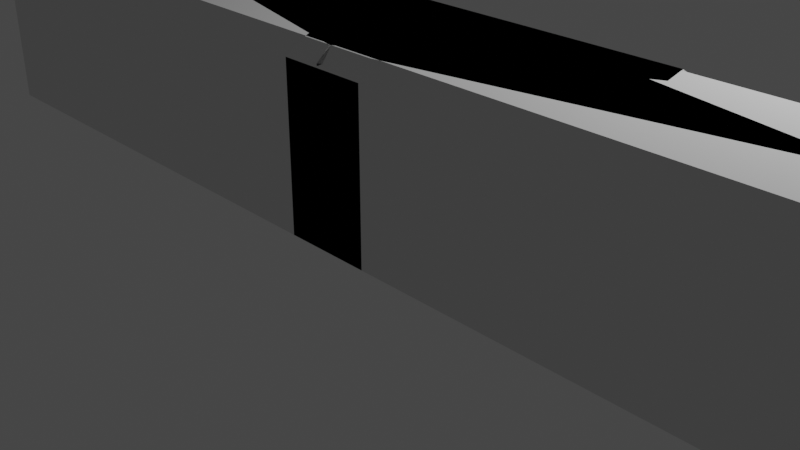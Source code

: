 # Source: table_elements.blend  (saved by Blender 2.91.10; exported with 4.5.12 LTS)
import bpy
from mathutils import Matrix  # noqa: F401  (used for matrix-valued properties, if any)

bpy.ops.wm.read_factory_settings(use_empty=True)
scene = bpy.context.scene
scene.name = 'Scene'

# ---- collections
col_collection = bpy.data.collections.new('Collection'); scene.collection.children.link(col_collection)

# ---- materials (node trees are filled in below, after node groups)
mat_material = bpy.data.materials.new('Material')
mat_material.alpha_threshold = 0.0
mat_material.use_transparent_shadow = False
mat_material.line_color = (0.0, 0.0, 0.0, 1.0)

# ---- material node trees
mat_material.use_nodes = True; mat_material.node_tree.nodes.clear()
_N = mat_material.node_tree.nodes; _L = mat_material.node_tree.links
n0 = _N.new('ShaderNodeOutputMaterial'); n0.name = 'Material Output'; n0.location = (300, 300)
n1 = _N.new('ShaderNodeBsdfPrincipled'); n1.name = 'Principled BSDF'; n1.location = (10, 300)
n1.distribution = 'GGX'
n1.subsurface_method = 'BURLEY'
n1.inputs[2].default_value = 0.4
n1.inputs[3].default_value = 1.45
n1.inputs[27].default_value = (0.0, 0.0, 0.0, 1.0)
n1.inputs[28].default_value = 1.0
_L.new(n1.outputs[0], n0.inputs[0])
n0.is_active_output = True

# ---- world
world_world = bpy.data.worlds.new('World'); scene.world = world_world
world_world.use_nodes = True; world_world.node_tree.nodes.clear()
_N = world_world.node_tree.nodes; _L = world_world.node_tree.links
n0 = _N.new('ShaderNodeOutputWorld'); n0.name = 'World Output'; n0.location = (300, 300)
n1 = _N.new('ShaderNodeBackground'); n1.name = 'Background'; n1.location = (10, 300)
n1.inputs[0].default_value = (0.05088, 0.05088, 0.05088, 1.0)
_L.new(n1.outputs[0], n0.inputs[0])
n0.is_active_output = True
world_world.color = (0.05088, 0.05088, 0.05088)
world_world.use_sun_shadow = False
world_world.sun_shadow_jitter_overblur = 0.0

# ---- cameras
cam_camera = bpy.data.cameras.new('Camera')
cam_camera.clip_end = 100.0
cam_camera.ortho_scale = 7.314

# ---- lights
light_light = bpy.data.lights.new('Light', 'POINT')
light_light.transmission_factor = 0.0
light_light.energy = 1000.0
light_light.shadow_soft_size = 0.1
light_light.shadow_maximum_resolution = 0.006
light_light.use_absolute_resolution = True

# ---- meshes
me_cube = bpy.data.meshes.new('Cube')
me_cube.from_pydata([(0.5537, 1.0, 0.0), (0.5537, -1.0, 0.0), (-0.4463, 1.0, 0.0), (-0.4463, -1.0, 0.0), (-1.046, 0.0, 0.0), (0.5378, 0.839, 2.0), (0.5537, 1.0, 1.839), (0.5378, -0.839, 2.0), (0.5537, -1.0, 1.839), (-0.3551, 0.839, 2.0), (-0.4463, 1.0, 1.839), (-0.3551, -0.839, 2.0), (-0.4463, -1.0, 1.839), (4.733, 0.0, 2.0), (-1.046, 0.0, 1.839), (-0.8585, 0.0, 2.0), (4.803, 0.1502, 0.0), (4.803, -0.1502, 0.0), (4.788, 0.0, 0.0), (4.803, -0.1502, 1.839), (4.803, 0.1502, 1.839), (4.802, 0.0, 1.986)], [], [(4, 14, 10, 2), (13, 15, 11, 7), (3, 12, 14, 4), (2, 0, 16, 18, 4), (1, 8, 12, 3), (5, 9, 15, 13), (2, 10, 6, 0), (17, 19, 8, 1), (5, 13, 21, 20, 6), (7, 11, 12, 8), (15, 9, 10, 14), (9, 5, 6, 10), (13, 7, 8, 19, 21), (11, 15, 14, 12), (4, 18, 17, 1, 3), (16, 17, 18), (19, 20, 21), (19, 17, 16, 20), (0, 6, 20, 16)])
_uv = me_cube.uv_layers.new(name='UVMap')
_uv.uv.foreach_set('vector', [0.375, 0.125, 0.6049, 0.125, 0.6049, 0.25, 0.375, 0.25, 0.6561, 0.625, 0.8679, 0.625, 0.8503, 0.7299, 0.6727, 0.7299, 0.375, 0.0, 0.6049, 0.0, 0.6049, 0.125, 0.375, 0.125, 0.125, 0.5, 0.375, 0.5, 0.375, 0.6062, 0.346, 0.625, 0.125, 0.625, 0.375, 0.75, 0.6049, 0.75, 0.6049, 1.0, 0.375, 1.0, 0.6727, 0.5201, 0.8503, 0.5201, 0.8679, 0.625, 0.6561, 0.625, 0.375, 0.25, 0.6049, 0.25, 0.6049, 0.5, 0.375, 0.5, 0.375, 0.6438, 0.6049, 0.6438, 0.6049, 0.75, 0.375, 0.75, 0.6727, 0.5201, 0.6561, 0.625, 0.6518, 0.625, 0.6049, 0.6062, 0.6049, 0.5, 0.625, 0.754, 0.625, 0.9772, 0.6049, 1.0, 0.6049, 0.75, 0.625, 0.1354, 0.625, 0.2402, 0.6049, 0.25, 0.6049, 0.125, 0.625, 0.2728, 0.625, 0.496, 0.6049, 0.5, 0.6049, 0.25, 0.6561, 0.625, 0.6727, 0.7299, 0.6049, 0.75, 0.6049, 0.6438, 0.6518, 0.625, 0.625, 0.009768, 0.625, 0.1146, 0.6049, 0.125, 0.6049, 0.0, 0.125, 0.625, 0.346, 0.625, 0.375, 0.6438, 0.375, 0.75, 0.125, 0.75, 0.375, 0.6062, 0.375, 0.6077, 0.346, 0.625, 0.6049, 0.6438, 0.6049, 0.6423, 0.6518, 0.625, 0.6049, 0.6438, 0.375, 0.6438, 0.375, 0.6062, 0.6049, 0.6062, 0.375, 0.5, 0.6049, 0.5, 0.6049, 0.6062, 0.375, 0.6062])
me_cube.materials.append(mat_material)
me_cube.use_remesh_preserve_volume = False
me_cube.use_remesh_preserve_attributes = False
me_cube.use_mirror_vertex_groups = False
me_cube.update()
me_cube_001 = bpy.data.meshes.new('Cube.001')
me_cube_001.from_pydata([(0.0, -1.0, -1.0), (-2.774, 0.4457, -1.0), (-2.639, 1.0, -1.0), (2.639, 1.0, -1.0), (2.774, 0.4457, -1.0), (-1.49e-08, -0.8471, 1.0), (0.0, -1.0, 0.8644), (-2.532, 0.8644, 1.0), (-2.639, 1.0, 0.8644), (-2.617, 0.5168, 1.0), (-2.774, 0.4457, 0.8644), (2.617, 0.5168, 1.0), (2.774, 0.4457, 0.8644), (2.532, 0.8644, 1.0), (2.639, 1.0, 0.8644)], [], [(12, 4, 3, 14), (8, 2, 1, 10), (11, 13, 7, 9, 5), (0, 6, 10, 1), (2, 8, 14, 3), (1, 2, 3, 4, 0), (9, 7, 8, 10), (13, 11, 12, 14), (5, 9, 10, 6), (7, 13, 14, 8), (6, 12, 11, 5), (4, 12, 6, 0)])
_uv = me_cube_001.uv_layers.new(name='UVMap')
_uv.uv.foreach_set('vector', [0.6081, 0.5693, 0.375, 0.5693, 0.375, 0.4609, 0.6081, 0.4609, 0.6081, 0.2891, 0.375, 0.2891, 0.375, 0.1807, 0.6081, 0.1807, 0.6346, 0.5604, 0.6591, 0.5169, 0.824, 0.5169, 0.805, 0.5604, 0.6346, 0.7309, 0.375, 0.0, 0.6081, 0.0, 0.6081, 0.1807, 0.375, 0.1807, 0.375, 0.2891, 0.6081, 0.2891, 0.6081, 0.4609, 0.375, 0.4609, 0.125, 0.5693, 0.1641, 0.5, 0.3359, 0.5, 0.3057, 0.5693, 0.125, 0.75, 0.805, 0.5604, 0.824, 0.5169, 0.8359, 0.5, 0.8057, 0.5693, 0.6591, 0.5169, 0.6346, 0.5604, 0.625, 0.5693, 0.6641, 0.5, 0.6346, 0.7309, 0.805, 0.5604, 0.8057, 0.5693, 0.625, 0.75, 0.824, 0.5169, 0.6591, 0.5169, 0.6641, 0.5, 0.8359, 0.5, 0.6081, 0.75, 0.6081, 0.5693, 0.6346, 0.5604, 0.6346, 0.7309, 0.375, 0.5693, 0.6081, 0.5693, 0.6081, 0.75, 0.375, 0.75])
me_cube_001.use_remesh_fix_poles = True
me_cube_001.use_remesh_preserve_attributes = False
me_cube_001.use_mirror_vertex_groups = False
me_cube_001.update()
me_cube_002 = bpy.data.meshes.new('Cube.002')
me_cube_002.from_pydata([(0.0, -1.0, -1.0), (-5.774, 0.4457, -1.0), (-5.639, 1.0, -1.0), (2.639, 1.0, -1.0), (2.774, 0.4457, -1.0), (-1.49e-08, -0.8471, 1.0), (0.0, -1.0, 0.8644), (-5.532, 0.8644, 1.0), (-5.639, 1.0, 0.8644), (-5.617, 0.5168, 1.0), (-5.774, 0.4457, 0.8644), (2.617, 0.5168, 1.0), (2.774, 0.4457, 0.8644), (2.532, 0.8644, 1.0), (2.639, 1.0, 0.8644)], [], [(12, 4, 3, 14), (8, 2, 1, 10), (11, 13, 7, 9, 5), (0, 6, 10, 1), (2, 8, 14, 3), (1, 2, 3, 4, 0), (9, 7, 8, 10), (13, 11, 12, 14), (5, 9, 10, 6), (7, 13, 14, 8), (6, 12, 11, 5), (4, 12, 6, 0)])
_uv = me_cube_002.uv_layers.new(name='UVMap')
_uv.uv.foreach_set('vector', [0.6081, 0.5693, 0.375, 0.5693, 0.375, 0.4609, 0.6081, 0.4609, 0.6081, 0.2891, 0.375, 0.2891, 0.375, 0.1807, 0.6081, 0.1807, 0.6346, 0.5604, 0.6591, 0.5169, 0.824, 0.5169, 0.805, 0.5604, 0.6346, 0.7309, 0.375, 0.0, 0.6081, 0.0, 0.6081, 0.1807, 0.375, 0.1807, 0.375, 0.2891, 0.6081, 0.2891, 0.6081, 0.4609, 0.375, 0.4609, 0.125, 0.5693, 0.1641, 0.5, 0.3359, 0.5, 0.3057, 0.5693, 0.125, 0.75, 0.805, 0.5604, 0.824, 0.5169, 0.8359, 0.5, 0.8057, 0.5693, 0.6591, 0.5169, 0.6346, 0.5604, 0.625, 0.5693, 0.6641, 0.5, 0.6346, 0.7309, 0.805, 0.5604, 0.8057, 0.5693, 0.625, 0.75, 0.824, 0.5169, 0.6591, 0.5169, 0.6641, 0.5, 0.8359, 0.5, 0.6081, 0.75, 0.6081, 0.5693, 0.6346, 0.5604, 0.6346, 0.7309, 0.375, 0.5693, 0.6081, 0.5693, 0.6081, 0.75, 0.375, 0.75])
me_cube_002.use_remesh_fix_poles = True
me_cube_002.use_remesh_preserve_attributes = False
me_cube_002.use_mirror_vertex_groups = False
me_cube_002.update()
me_cube_003 = bpy.data.meshes.new('Cube.003')
me_cube_003.from_pydata([(-6.0, -1.0, 0.0), (-6.0, 1.0, 0.0), (6.0, -1.0, 0.0), (6.0, 1.0, 0.0), (-6.5, 0.3333, 0.0), (-6.5, -0.3333, 0.0), (6.5, -0.3333, 0.0), (6.5, 0.3333, 0.0), (-5.929, -0.8205, 2.0), (-6.0, -1.0, 1.821), (-5.929, 0.8205, 2.0), (-6.0, 1.0, 1.821), (5.929, -0.8205, 2.0), (6.0, -1.0, 1.821), (5.929, 0.8205, 2.0), (6.0, 1.0, 1.821), (-6.296, -0.3333, 2.0), (-6.5, -0.3333, 1.821), (-6.5, 0.3333, 1.821), (-6.296, 0.3333, 2.0), (6.296, 0.3333, 2.0), (6.5, 0.3333, 1.821), (6.5, -0.3333, 1.821), (6.296, -0.3333, 2.0)], [], [(1, 11, 15, 3), (6, 22, 13, 2), (3, 15, 21, 7), (23, 16, 8, 12), (5, 6, 2, 0), (14, 10, 19, 20), (4, 18, 11, 1), (7, 21, 22, 6), (1, 3, 7, 4), (4, 7, 6, 5), (5, 17, 18, 4), (2, 13, 9, 0), (20, 19, 16, 23), (19, 10, 11, 18), (10, 14, 15, 11), (23, 12, 13, 22), (12, 8, 9, 13), (8, 16, 17, 9), (16, 19, 18, 17), (14, 20, 21, 15), (20, 23, 22, 21), (0, 9, 17, 5)])
_uv = me_cube_003.uv_layers.new(name='UVMap')
_uv.uv.foreach_set('vector', [0.375, 0.25, 0.6026, 0.25, 0.6026, 0.5, 0.375, 0.5, 0.375, 0.6667, 0.6026, 0.6667, 0.6026, 0.75, 0.375, 0.75, 0.375, 0.5, 0.6026, 0.5, 0.6026, 0.5833, 0.375, 0.5833, 0.6289, 0.6667, 0.8711, 0.6667, 0.8709, 0.7276, 0.6291, 0.7276, 0.125, 0.6667, 0.375, 0.6667, 0.375, 0.75, 0.125, 0.75, 0.6291, 0.5224, 0.8709, 0.5224, 0.8711, 0.5833, 0.6289, 0.5833, 0.375, 0.1667, 0.6026, 0.1667, 0.6026, 0.25, 0.375, 0.25, 0.375, 0.5833, 0.6026, 0.5833, 0.6026, 0.6667, 0.375, 0.6667, 0.125, 0.5, 0.375, 0.5, 0.375, 0.5833, 0.125, 0.5833, 0.125, 0.5833, 0.375, 0.5833, 0.375, 0.6667, 0.125, 0.6667, 0.375, 0.08333, 0.6026, 0.08333, 0.6026, 0.1667, 0.375, 0.1667, 0.375, 0.75, 0.6026, 0.75, 0.6026, 1.0, 0.375, 1.0, 0.6289, 0.5833, 0.8711, 0.5833, 0.8711, 0.6667, 0.6289, 0.6667, 0.625, 0.1789, 0.625, 0.2399, 0.6026, 0.25, 0.6026, 0.1667, 0.625, 0.2515, 0.625, 0.4985, 0.6026, 0.5, 0.6026, 0.25, 0.6289, 0.6667, 0.6291, 0.7276, 0.6026, 0.75, 0.6026, 0.6667, 0.625, 0.7515, 0.625, 0.9985, 0.6026, 1.0, 0.6026, 0.75, 0.625, 0.01012, 0.625, 0.07107, 0.6026, 0.08333, 0.6026, 0.0, 0.625, 0.08333, 0.625, 0.1667, 0.6026, 0.1667, 0.6026, 0.08333, 0.6291, 0.5224, 0.6289, 0.5833, 0.6026, 0.5833, 0.6026, 0.5, 0.6289, 0.5833, 0.6289, 0.6667, 0.6026, 0.6667, 0.6026, 0.5833, 0.375, 0.0, 0.6026, 0.0, 0.6026, 0.08333, 0.375, 0.08333])
me_cube_003.use_remesh_fix_poles = True
me_cube_003.use_remesh_preserve_attributes = False
me_cube_003.use_mirror_vertex_groups = False
me_cube_003.update()

# ---- objects
ob_cube = bpy.data.objects.new('Cube', me_cube)
ob_light = bpy.data.objects.new('Light', light_light)
ob_camera = bpy.data.objects.new('Camera', cam_camera)
ob_cube_001 = bpy.data.objects.new('Cube.001', me_cube_001)
ob_cube_002 = bpy.data.objects.new('Cube.002', me_cube_002)
ob_cube_003 = bpy.data.objects.new('Cube.003', me_cube_003)

# ---- transforms, parenting, visibility, modifiers, constraints
ob_cube.location = (0.0, 0.0, 0.0)
ob_cube.lock_rotations_4d = False
ob_cube.empty_display_type = 'ARROWS'
ob_cube.lineart.crease_threshold = 0.0
ob_light.location = (4.076, 4.005, 5.904)
ob_light.rotation_euler = (0.6503, 0.05522, 1.866)
ob_light.lock_rotations_4d = False
ob_light.empty_display_type = 'ARROWS'
ob_light.color = (0.0, 0.0, 0.0, 0.0)
ob_light.lineart.crease_threshold = 0.0
ob_camera.location = (7.359, -6.926, 4.958)
ob_camera.rotation_euler = (1.109, 0.0, 0.8149)
ob_camera.lock_rotations_4d = False
ob_camera.empty_display_type = 'ARROWS'
ob_camera.color = (0.0, 0.0, 0.0, 0.0)
ob_camera.display_type = 'WIRE'
ob_camera.lineart.crease_threshold = 0.0
ob_cube_001.location = (0.0, 0.0, 1.0)
ob_cube_001.lineart.crease_threshold = 0.0
ob_cube_002.location = (0.0, 0.0, 1.0)
ob_cube_002.lineart.crease_threshold = 0.0
ob_cube_003.location = (0.0, 0.0, 0.0)
ob_cube_003.lineart.crease_threshold = 0.0

# ---- collection membership
col_collection.objects.link(ob_cube)
col_collection.objects.link(ob_light)
col_collection.objects.link(ob_camera)
col_collection.objects.link(ob_cube_001)
col_collection.objects.link(ob_cube_002)
col_collection.objects.link(ob_cube_003)

# ---- scene / render settings (as saved in the file)
scene.camera = ob_camera
scene.frame_start = 1; scene.frame_end = 250; scene.frame_set(1)
scene.render.engine = 'BLENDER_EEVEE_NEXT'
scene.cycles.use_denoising = False
scene.cycles.samples = 128
scene.cycles.sampling_pattern = 'TABULATED_SOBOL'
scene.cycles.use_adaptive_sampling = False
scene.cycles.use_light_tree = False
scene.view_settings.view_transform = 'Filmic'
bpy.context.view_layer.update()
